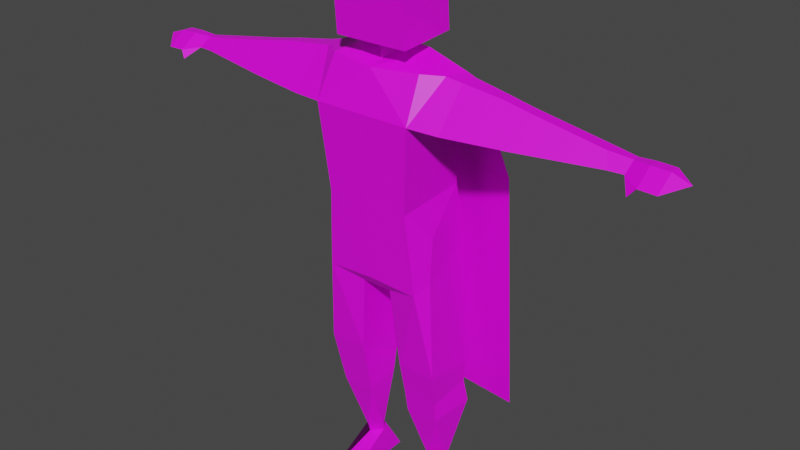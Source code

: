# Source: Keith_Rigged.blend  (saved by Blender 2.92.15; exported with 4.5.12 LTS)
import bpy
from mathutils import Matrix  # noqa: F401  (used for matrix-valued properties, if any)

bpy.ops.wm.read_factory_settings(use_empty=True)
scene = bpy.context.scene
scene.name = 'Scene'

# ---- collections
col_collection = bpy.data.collections.new('Collection'); scene.collection.children.link(col_collection)

# ---- images (referenced by path relative to the original .blend; pixels are not part of the script)
import os
ASSET_DIR = os.environ.get("B2B_ASSET_DIR", "")  # directory of the original .blend (textures are referenced by path, not embedded)
HERE = os.path.dirname(os.path.abspath(__file__))  # packed textures are extracted next to this script under _unpacked/

def load_image(name, relpath, width, height, colorspace="sRGB"):
    """Load a texture the original file referenced (path relative to the .blend, or extracted next to this script)."""
    p = next((c for c in (os.path.join(HERE, relpath), os.path.join(ASSET_DIR, relpath)) if relpath and os.path.exists(c)), "")
    if p:
        img = bpy.data.images.load(p, check_existing=True)
        img.name = name
    else:  # same state as the original file: an image datablock whose file is absent (Cycles renders it pink)
        img = bpy.data.images.new(name, width, height)
        img.source = "FILE"
        img.filepath = "//" + (relpath or name)
    img.colorspace_settings.name = colorspace
    return img
img_kieth_png = load_image('Kieth.png', 'Kieth.png', 1024, 1024, 'sRGB')

# ---- materials (node trees are filled in below, after node groups)
mat_material_001 = bpy.data.materials.new('Material.001')
mat_material_001.use_transparent_shadow = False
mat_material_001.roughness = 0.5

# ---- material node trees
mat_material_001.use_nodes = True; mat_material_001.node_tree.nodes.clear()
_N = mat_material_001.node_tree.nodes; _L = mat_material_001.node_tree.links
n0 = _N.new('ShaderNodeBsdfPrincipled'); n0.name = 'Principled BSDF'; n0.location = (10, 300)
n0.distribution = 'GGX'
n0.subsurface_method = 'RANDOM_WALK_SKIN'
n0.inputs[3].default_value = 1.45
n0.inputs[27].default_value = (0.0, 0.0, 0.0, 1.0)
n0.inputs[28].default_value = 1.0
n1 = _N.new('ShaderNodeOutputMaterial'); n1.name = 'Material Output'; n1.location = (300, 300)
n2 = _N.new('ShaderNodeNormalMap'); n2.name = 'Normal Map'; n2.location = (-300, -300)
n2.label = 'Normal/Map'
n2.inputs[0].default_value = 0.0
n3 = _N.new('ShaderNodeTexImage'); n3.name = 'Image Texture'; n3.location = (-280, 280)
n3.image = img_kieth_png
_L.new(n0.outputs[0], n1.inputs[0])
_L.new(n2.outputs[0], n0.inputs[5])
_L.new(n3.outputs[0], n0.inputs[0])
n1.is_active_output = True

# ---- world
world_world = bpy.data.worlds.new('World'); scene.world = world_world
world_world.use_nodes = True; world_world.node_tree.nodes.clear()
_N = world_world.node_tree.nodes; _L = world_world.node_tree.links
n0 = _N.new('ShaderNodeOutputWorld'); n0.name = 'World Output'; n0.location = (300, 300)
n1 = _N.new('ShaderNodeBackground'); n1.name = 'Background'; n1.location = (10, 300)
n1.inputs[0].default_value = (0.05088, 0.05088, 0.05088, 1.0)
_L.new(n1.outputs[0], n0.inputs[0])
n0.is_active_output = True
world_world.color = (0.05088, 0.05088, 0.05088)
world_world.use_sun_shadow = False
world_world.sun_shadow_jitter_overblur = 0.0

# ---- meshes
me_kieth_mesh = bpy.data.meshes.new('Kieth_Mesh')
me_kieth_mesh.from_pydata([(0.0002783, -0.1633, 0.983), (0.0002783, 0.1171, 1.215), (0.0002782, 0.06812, 1.826), (0.0002782, -0.2104, 1.638), (0.0002782, 0.0866, 1.638), (0.0002782, -0.1592, 1.791), (0.0002783, 0.1006, 1.297), (0.0002783, -0.1874, 1.299), (-0.06152, -0.136, 0.9413), (-0.04189, 0.1172, 1.051), (0.0002782, 0.03706, 1.843), (0.0002782, -0.06563, 2.002), (0.0002782, -0.1013, 1.806), (0.0002782, 0.01686, 1.853), (-0.1981, -0.1633, 0.9743), (-0.1982, -0.2111, 1.638), (-0.1936, 0.1135, 1.217), (-0.1982, 0.0866, 1.638), (-0.1864, -0.1292, 1.799), (-0.1711, -0.1847, 1.298), (-0.1824, 0.09494, 1.329), (-0.2482, -0.1141, 0.6156), (-0.2556, 0.08379, 0.596), (-0.09155, -0.1141, 0.6156), (-0.07872, 0.08781, 0.596), (-0.2513, 0.08078, 0.5115), (-0.08894, 0.08284, 0.5097), (-0.2401, -0.08555, 0.4811), (-0.09362, -0.08555, 0.4811), (-0.2125, 0.032, 0.1509), (-0.1171, 0.032, 0.1509), (-0.09414, 0.07506, 0.4249), (-0.09414, -0.06873, 0.3859), (-0.2304, -0.06823, 0.3885), (-0.2699, 0.08428, 0.4279), (-0.1994, 0.1203, 1.101), (-0.1592, -0.01408, 0.1509), (-0.166, 0.08728, 0.1509), (-0.2078, 0.03657, 0.1189), (-0.121, 0.03657, 0.1189), (-0.1593, -0.005321, 0.1189), (-0.1655, 0.08683, 0.1189), (-0.2061, 0.114, -0.00699), (-0.1048, -0.2205, -0.00699), (-0.2152, -0.1759, -0.00699), (-0.1165, 0.1391, -0.00699), (-0.2059, -0.06853, 1.178), (-0.2228, -0.1028, 1.009), (-0.2838, 0.008713, 1.791), (-0.3172, -0.1941, 1.633), (-0.3275, 0.04455, 1.638), (-0.3204, -0.07116, 1.783), (-0.3238, -0.002172, 1.783), (-0.2823, 0.06311, 1.638), (-0.2598, -0.08115, 1.795), (-0.5556, -0.1563, 1.637), (-0.5009, 0.02002, 1.638), (-0.4768, -0.05987, 1.76), (-0.4768, -0.01349, 1.76), (-0.5615, 0.015, 1.638), (-0.5855, -0.06062, 1.739), (-0.5361, -0.01424, 1.748), (-0.8801, -0.09311, 1.644), (-0.6221, 0.01073, 1.638), (-0.595, -0.01424, 1.737), (-0.8553, -0.06062, 1.693), (-0.8847, -0.007769, 1.637), (-0.8553, -0.01424, 1.693), (-0.5488, 0.00743, 1.693), (-0.9388, -0.09393, 1.647), (-0.9388, -0.04345, 1.679), (-0.9388, 0.00958, 1.647), (-0.9388, -0.01604, 1.679), (-1.003, -0.136, 1.635), (-1.003, -0.06209, 1.685), (-1.003, 0.01907, 1.635), (-1.003, -0.02014, 1.685), (-1.072, -0.136, 1.633), (-1.072, -0.06209, 1.683), (-1.072, 0.01907, 1.633), (-1.072, -0.02014, 1.683), (-1.141, -0.06152, 1.66), (-1.003, -0.06349, 1.635), (-0.979, -0.1488, 1.606), (-0.1272, -0.001695, 1.848), (-0.1236, -0.07504, 1.834), (-0.0415, -0.06528, 1.832), (-0.04379, -0.02721, 1.851), (-0.006706, 0.1458, 1.755), (-0.2963, 0.117, 1.648), (-0.1397, 0.1724, 1.705), (-0.01181, 0.2466, 1.369), (-0.3748, 0.1642, 1.374), (-0.2129, 0.2281, 1.398), (-0.006706, 0.276, 0.3696), (-0.3903, 0.2217, 0.384), (-0.2284, 0.2855, 0.4076), (0.06208, -0.136, 0.9413), (0.04245, 0.1172, 1.051), (0.1987, -0.1633, 0.9743), (0.1987, -0.2111, 1.638), (0.1941, 0.1135, 1.217), (0.1987, 0.0866, 1.638), (0.1869, -0.1292, 1.799), (0.1716, -0.1847, 1.298), (0.183, 0.09494, 1.329), (0.2488, -0.1141, 0.6156), (0.2562, 0.08379, 0.596), (0.09211, -0.1141, 0.6156), (0.07927, 0.08781, 0.596), (0.2519, 0.08078, 0.5115), (0.0895, 0.08284, 0.5097), (0.2406, -0.08555, 0.4811), (0.09417, -0.08555, 0.4811), (0.213, 0.032, 0.1509), (0.1176, 0.032, 0.1509), (0.0947, 0.07506, 0.4249), (0.0947, -0.06873, 0.3859), (0.2309, -0.06823, 0.3885), (0.2705, 0.08428, 0.4279), (0.1999, 0.1203, 1.101), (0.1597, -0.01408, 0.1509), (0.1665, 0.08728, 0.1509), (0.2083, 0.03657, 0.1189), (0.1216, 0.03657, 0.1189), (0.1598, -0.005321, 0.1189), (0.1661, 0.08683, 0.1189), (0.2066, 0.114, -0.00699), (0.1054, -0.2205, -0.00699), (0.2158, -0.1759, -0.00699), (0.1171, 0.1391, -0.00699), (0.2064, -0.06853, 1.178), (0.2233, -0.1028, 1.009), (0.2843, 0.008713, 1.791), (0.3177, -0.1941, 1.633), (0.328, 0.04455, 1.638), (0.321, -0.07116, 1.783), (0.3243, -0.002172, 1.783), (0.2828, 0.06311, 1.638), (0.2603, -0.08115, 1.795), (0.5562, -0.1563, 1.637), (0.5015, 0.02002, 1.638), (0.4773, -0.05987, 1.76), (0.4773, -0.01349, 1.76), (0.5621, 0.015, 1.638), (0.586, -0.06062, 1.739), (0.5366, -0.01424, 1.748), (0.8807, -0.09311, 1.644), (0.6227, 0.01073, 1.638), (0.5956, -0.01424, 1.737), (0.8558, -0.06062, 1.693), (0.8852, -0.007769, 1.637), (0.8558, -0.01424, 1.693), (0.5493, 0.007429, 1.693), (0.9394, -0.09393, 1.647), (0.9394, -0.04345, 1.679), (0.9394, 0.00958, 1.647), (0.9394, -0.01604, 1.679), (1.003, -0.136, 1.635), (1.003, -0.06209, 1.685), (1.003, 0.01907, 1.635), (1.003, -0.02014, 1.685), (1.072, -0.136, 1.633), (1.072, -0.06209, 1.683), (1.072, 0.01907, 1.633), (1.072, -0.02014, 1.683), (1.141, -0.06152, 1.66), (1.003, -0.06349, 1.635), (0.9796, -0.1488, 1.606), (0.1277, -0.001695, 1.848), (0.1241, -0.07504, 1.834), (0.04205, -0.06528, 1.832), (0.04435, -0.02721, 1.851), (0.2829, 0.117, 1.648), (0.1263, 0.1724, 1.705), (0.3614, 0.1642, 1.374), (0.1995, 0.2281, 1.398), (0.3769, 0.2217, 0.384), (0.215, 0.2855, 0.4076), (-0.1376, -0.1672, 1.879), (-0.1376, -0.1954, 2.257), (0.158, -0.1672, 1.879), (0.158, -0.1954, 2.257), (-0.1376, 0.06622, 1.896), (-0.1376, 0.03801, 2.274), (0.158, 0.06622, 1.896), (0.158, 0.03801, 2.274)], [], [(6, 20, 17, 4), (20, 19, 15, 17), (15, 3, 5), (17, 2, 4), (15, 19, 3), (14, 0, 7, 19), (1, 16, 20, 6), (24, 26, 25, 22), (9, 8, 23, 24), (29, 33, 34), (21, 27, 28, 23), (23, 26, 24), (22, 25, 21), (25, 27, 21), (23, 28, 26), (31, 32, 30), (26, 31, 34, 25), (25, 34, 33, 27), (27, 33, 32, 28), (28, 32, 31, 26), (9, 35, 1), (21, 23, 14), (47, 35, 22, 21), (1, 35, 16), (22, 35, 24), (9, 24, 35), (0, 14, 8), (8, 14, 23), (29, 36, 33), (32, 36, 30), (33, 36, 32), (30, 37, 31), (34, 37, 29), (31, 37, 34), (30, 39, 41, 37), (36, 40, 39, 30), (29, 38, 40, 36), (37, 41, 38, 29), (40, 44, 43, 39), (38, 42, 44, 40), (41, 45, 42, 38), (39, 43, 45, 41), (44, 42, 43), (45, 43, 42), (19, 20, 46), (21, 14, 47), (16, 46, 20), (35, 47, 46, 16), (14, 19, 46, 47), (17, 48, 2), (48, 53, 50), (54, 51, 49, 15), (15, 49, 50, 53), (15, 53, 17), (18, 54, 15), (17, 53, 48), (50, 52, 48), (52, 51, 54, 48), (52, 58, 57, 51), (49, 55, 56, 50), (50, 56, 58, 52), (51, 57, 55, 49), (57, 58, 61), (55, 59, 56), (61, 58, 68), (57, 60, 55), (61, 64, 60), (55, 63, 59), (61, 68, 64), (60, 65, 62, 55), (63, 66, 67, 64), (55, 62, 66, 63), (64, 67, 65, 60), (57, 61, 60), (59, 68, 56), (58, 56, 68), (63, 68, 59), (64, 68, 63), (67, 72, 70, 65), (62, 69, 71, 66), (65, 70, 69, 62), (66, 71, 72, 67), (71, 75, 76, 72), (70, 74, 73, 69), (72, 76, 74, 70), (69, 82, 71), (74, 78, 77, 73), (76, 80, 78, 74), (69, 83, 82), (75, 79, 80, 76), (77, 81, 79), (79, 81, 80), (78, 81, 77), (80, 81, 78), (71, 82, 75), (79, 75, 82), (77, 79, 82), (82, 73, 77), (73, 83, 69), (82, 83, 73), (15, 5, 18), (3, 19, 7), (5, 85, 18), (85, 86, 87, 84), (18, 85, 84), (84, 48, 54, 18), (85, 5, 12, 86), (87, 11, 13), (10, 84, 87, 13), (12, 11, 86), (86, 11, 87), (84, 2, 88, 90), (10, 2, 84), (90, 88, 91, 93), (48, 84, 90, 89), (2, 48, 89, 88), (93, 91, 94, 96), (89, 90, 93, 92), (88, 89, 92, 91), (95, 96, 94), (92, 93, 96, 95), (91, 92, 95, 94), (6, 4, 102, 105), (105, 102, 100, 104), (100, 5, 3), (102, 4, 2), (100, 3, 104), (99, 104, 7, 0), (1, 6, 105, 101), (109, 107, 110, 111), (98, 109, 108, 97), (114, 119, 118), (106, 108, 113, 112), (108, 109, 111), (107, 106, 110), (110, 106, 112), (108, 111, 113), (116, 115, 117), (111, 110, 119, 116), (110, 112, 118, 119), (112, 113, 117, 118), (113, 111, 116, 117), (98, 1, 120), (106, 99, 108), (132, 106, 107, 120), (1, 101, 120), (107, 109, 120), (98, 120, 109), (0, 97, 99), (97, 108, 99), (114, 118, 121), (117, 115, 121), (118, 117, 121), (115, 116, 122), (119, 114, 122), (116, 119, 122), (115, 122, 126, 124), (121, 115, 124, 125), (114, 121, 125, 123), (122, 114, 123, 126), (125, 124, 128, 129), (123, 125, 129, 127), (126, 123, 127, 130), (124, 126, 130, 128), (129, 128, 127), (130, 127, 128), (104, 131, 105), (106, 132, 99), (101, 105, 131), (120, 101, 131, 132), (99, 132, 131, 104), (102, 2, 133), (133, 135, 138), (139, 100, 134, 136), (100, 138, 135, 134), (100, 102, 138), (103, 100, 139), (102, 133, 138), (135, 133, 137), (137, 133, 139, 136), (137, 136, 142, 143), (134, 135, 141, 140), (135, 137, 143, 141), (136, 134, 140, 142), (142, 146, 143), (140, 141, 144), (146, 153, 143), (142, 140, 145), (146, 145, 149), (140, 144, 148), (146, 149, 153), (145, 140, 147, 150), (148, 149, 152, 151), (140, 148, 151, 147), (149, 145, 150, 152), (142, 145, 146), (144, 141, 153), (143, 153, 141), (148, 144, 153), (149, 148, 153), (152, 150, 155, 157), (147, 151, 156, 154), (150, 147, 154, 155), (151, 152, 157, 156), (156, 157, 161, 160), (155, 154, 158, 159), (157, 155, 159, 161), (154, 156, 167), (159, 158, 162, 163), (161, 159, 163, 165), (154, 167, 168), (160, 161, 165, 164), (162, 164, 166), (164, 165, 166), (163, 162, 166), (165, 163, 166), (156, 160, 167), (164, 167, 160), (162, 167, 164), (167, 162, 158), (158, 154, 168), (167, 158, 168), (100, 103, 5), (3, 7, 104), (5, 103, 170), (170, 169, 172, 171), (103, 169, 170), (169, 103, 139, 133), (170, 171, 12, 5), (172, 13, 11), (10, 13, 172, 169), (12, 171, 11), (171, 172, 11), (169, 174, 88, 2), (10, 169, 2), (174, 176, 91, 88), (133, 173, 174, 169), (2, 88, 173, 133), (176, 178, 94, 91), (173, 175, 176, 174), (88, 91, 175, 173), (177, 94, 178), (175, 177, 178, 176), (91, 94, 177, 175), (179, 181, 182, 180), (181, 185, 186, 182), (185, 183, 184, 186), (183, 179, 180, 184), (181, 179, 183, 185), (186, 184, 180, 182), (9, 98, 97, 8), (0, 8, 97), (9, 1, 98)])
me_kieth_mesh.polygons.foreach_set('use_smooth', [True] * 253)
_k = set([(0, 7), (0, 8), (0, 14), (0, 97), (0, 99), (1, 6), (1, 9), (1, 16), (1, 35), (1, 98), (1, 101), (1, 120), (2, 10), (2, 17), (2, 48), (2, 84), (2, 88), (2, 102), (2, 133), (2, 169), (3, 7), (3, 15), (3, 19), (3, 100), (3, 104), (4, 6), (4, 17), (4, 102), (5, 12), (5, 15), (5, 18), (5, 85), (5, 100), (5, 103), (5, 170), (6, 20), (6, 105), (8, 9), (8, 14), (8, 23), (8, 97), (9, 24), (9, 35), (9, 98), (10, 13), (10, 84), (10, 169), (11, 12), (11, 13), (11, 86), (11, 87), (11, 171), (11, 172), (12, 86), (12, 171), (13, 87), (13, 172), (14, 19), (14, 21), (14, 23), (14, 47), (15, 17), (15, 18), (15, 19), (15, 49), (15, 53), (15, 54), (16, 20), (16, 35), (16, 46), (17, 20), (17, 48), (17, 53), (18, 54), (18, 84), (18, 85), (19, 20), (19, 46), (20, 46), (21, 22), (21, 23), (21, 25), (21, 27), (21, 47), (22, 24), (22, 25), (22, 35), (23, 24), (23, 26), (23, 28), (24, 26), (24, 35), (25, 26), (25, 27), (25, 34), (26, 28), (26, 31), (27, 28), (27, 33), (28, 32), (29, 33), (29, 34), (29, 36), (29, 37), (29, 38), (30, 31), (30, 32), (30, 36), (30, 37), (30, 39), (31, 32), (31, 34), (31, 37), (32, 33), (32, 36), (33, 34), (33, 36), (34, 37), (35, 47), (36, 40), (37, 41), (38, 40), (38, 41), (38, 42), (39, 40), (39, 41), (39, 43), (40, 44), (41, 45), (42, 44), (42, 45), (43, 44), (43, 45), (46, 47), (48, 50), (48, 52), (48, 53), (48, 54), (48, 84), (48, 89), (49, 50), (49, 51), (49, 55), (50, 52), (50, 53), (50, 56), (51, 52), (51, 54), (51, 57), (52, 58), (55, 56), (55, 57), (55, 60), (55, 62), (55, 63), (56, 58), (56, 59), (56, 68), (57, 58), (57, 60), (57, 61), (58, 61), (58, 68), (59, 63), (60, 64), (60, 65), (61, 64), (61, 68), (62, 65), (62, 66), (62, 69), (63, 64), (63, 66), (63, 68), (64, 67), (64, 68), (65, 70), (66, 67), (66, 71), (67, 72), (69, 70), (69, 71), (69, 73), (69, 82), (69, 83), (70, 72), (70, 74), (71, 72), (71, 75), (72, 76), (73, 74), (73, 77), (73, 82), (73, 83), (74, 76), (74, 78), (75, 76), (75, 79), (75, 82), (76, 80), (77, 78), (77, 79), (77, 81), (78, 80), (78, 81), (79, 80), (79, 81), (80, 81), (82, 83), (84, 85), (84, 87), (84, 90), (85, 86), (86, 87), (88, 89), (88, 90), (88, 173), (88, 174), (89, 90), (89, 92), (90, 93), (91, 92), (91, 93), (91, 94), (91, 175), (91, 176), (92, 93), (92, 95), (93, 96), (94, 95), (94, 96), (94, 177), (94, 178), (95, 96), (97, 98), (97, 99), (97, 108), (98, 109), (98, 120), (99, 104), (99, 106), (99, 108), (99, 132), (100, 102), (100, 103), (100, 104), (100, 134), (100, 138), (100, 139), (101, 105), (101, 120), (101, 131), (102, 105), (102, 133), (102, 138), (103, 139), (103, 169), (103, 170), (104, 105), (104, 131), (105, 131), (106, 107), (106, 108), (106, 110), (106, 112), (106, 132), (107, 109), (107, 110), (107, 120), (108, 109), (108, 111), (108, 113), (109, 111), (109, 120), (110, 111), (110, 112), (110, 119), (111, 113), (111, 116), (112, 113), (112, 118), (113, 117), (114, 118), (114, 119), (114, 121), (114, 122), (114, 123), (115, 116), (115, 117), (115, 121), (115, 122), (115, 124), (116, 117), (116, 119), (116, 122), (117, 118), (117, 121), (118, 119), (118, 121), (119, 122), (120, 132), (121, 125), (122, 126), (123, 125), (123, 126), (123, 127), (124, 125), (124, 126), (124, 128), (125, 129), (126, 130), (127, 129), (127, 130), (128, 129), (128, 130), (131, 132), (133, 135), (133, 137), (133, 138), (133, 139), (133, 169), (133, 173), (134, 135), (134, 136), (134, 140), (135, 137), (135, 138), (135, 141), (136, 137), (136, 139), (136, 142), (137, 143), (140, 141), (140, 142), (140, 145), (140, 147), (140, 148), (141, 143), (141, 144), (141, 153), (142, 143), (142, 145), (142, 146), (143, 146), (143, 153), (144, 148), (145, 149), (145, 150), (146, 149), (146, 153), (147, 150), (147, 151), (147, 154), (148, 149), (148, 151), (148, 153), (149, 152), (149, 153), (150, 155), (151, 152), (151, 156), (152, 157), (154, 155), (154, 156), (154, 158), (154, 167), (154, 168), (155, 157), (155, 159), (156, 157), (156, 160), (157, 161), (158, 159), (158, 162), (158, 167), (158, 168), (159, 161), (159, 163), (160, 161), (160, 164), (160, 167), (161, 165), (162, 163), (162, 164), (162, 166), (163, 165), (163, 166), (164, 165), (164, 166), (165, 166), (167, 168), (169, 170), (169, 172), (169, 174), (170, 171), (171, 172), (173, 174), (173, 175), (174, 176), (175, 176), (175, 177), (176, 178), (177, 178), (179, 180), (179, 181), (179, 183), (180, 182), (180, 184), (181, 182), (181, 185), (182, 186), (183, 184), (183, 185), (184, 186), (185, 186)])
me_kieth_mesh.attributes.new('sharp_edge', 'BOOLEAN', 'EDGE').data.foreach_set('value', [ (min(e.vertices), max(e.vertices)) in _k for e in me_kieth_mesh.edges])
_uv = me_kieth_mesh.uv_layers.new(name='UVMap')
_uv.uv.foreach_set('vector', [0.07766, 0.1974, 0.1802, 0.1974, 0.1736, 0.3521, 0.07169, 0.3765, 0.1802, 0.1974, 0.3326, 0.1974, 0.2896, 0.3793, 0.1736, 0.3521, 0.2896, 0.3793, 0.379, 0.4227, 0.2932, 0.5251, 0.1736, 0.3521, 0.109, 0.4912, 0.07169, 0.3765, 0.2896, 0.3793, 0.3326, 0.1974, 0.379, 0.4227, 0.4012, 0.02788, 0.4757, 0.02788, 0.4192, 0.1974, 0.3326, 0.1974, 0.06713, 0.1144, 0.1737, 0.09754, 0.1802, 0.1974, 0.07766, 0.1974, 0.7362, 0.2868, 0.7455, 0.2396, 0.8089, 0.2588, 0.8077, 0.2955, 0.7207, 0.4034, 0.6388, 0.3566, 0.6591, 0.2418, 0.736, 0.2868, 0.81, 0.05558, 0.8636, 0.2002, 0.8025, 0.2134, 0.8799, 0.2658, 0.8692, 0.2195, 0.9153, 0.199, 0.9345, 0.2444, 0.6593, 0.2418, 0.7455, 0.2396, 0.7362, 0.2868, 0.8077, 0.2955, 0.8089, 0.2588, 0.8799, 0.2658, 0.8089, 0.2588, 0.8692, 0.2195, 0.8799, 0.2658, 0.6593, 0.2418, 0.6822, 0.1986, 0.7455, 0.2396, 0.7513, 0.1936, 0.6925, 0.1817, 0.7763, 0.04985, 0.7455, 0.2396, 0.7513, 0.1936, 0.8025, 0.2134, 0.8089, 0.2588, 0.8089, 0.2588, 0.8025, 0.2134, 0.8636, 0.2002, 0.8692, 0.2195, 0.8692, 0.2195, 0.8636, 0.2002, 0.9051, 0.1819, 0.9153, 0.199, 0.6822, 0.1986, 0.6925, 0.1817, 0.7513, 0.1936, 0.7455, 0.2396, 0.05161, 0.02788, 0.1667, 0.02788, 0.06713, 0.1144, 0.8797, 0.2658, 0.9343, 0.2444, 0.9275, 0.384, 0.8762, 0.4067, 0.7864, 0.4378, 0.8074, 0.2955, 0.8797, 0.2658, 0.06713, 0.1144, 0.1667, 0.02788, 0.1737, 0.09754, 0.8074, 0.2955, 0.7864, 0.4378, 0.736, 0.2868, 0.7206, 0.4035, 0.736, 0.2868, 0.7864, 0.4378, 0.4757, 0.02788, 0.4012, 0.02788, 0.4747, 0.0008592, 0.9674, 0.3525, 0.9275, 0.384, 0.9343, 0.2444, 0.81, 0.05558, 0.8257, 0.05129, 0.8636, 0.2002, 0.9051, 0.1819, 0.8257, 0.05129, 0.8367, 0.04195, 0.8636, 0.2002, 0.8257, 0.05129, 0.9051, 0.1819, 0.7763, 0.04985, 0.7927, 0.05423, 0.7513, 0.1936, 0.8025, 0.2134, 0.7927, 0.05423, 0.81, 0.05558, 0.7513, 0.1936, 0.7927, 0.05423, 0.8025, 0.2134, 0.7648, 0.02363, 0.7725, 0.01274, 0.7898, 0.01972, 0.7862, 0.03206, 0.8308, 0.03325, 0.826, 0.02073, 0.839, 0.01208, 0.847, 0.02246, 0.8091, 0.03657, 0.8084, 0.0232, 0.826, 0.02073, 0.8308, 0.03325, 0.7862, 0.03206, 0.7898, 0.01972, 0.8084, 0.0232, 0.8091, 0.03657, 0.9639, 0.09886, 0.9432, 0.02623, 0.9929, 0.01134, 0.9855, 0.1086, 0.9564, 0.1129, 0.9468, 0.1387, 0.9432, 0.02623, 0.9639, 0.09886, 0.985, 0.114, 1.003, 0.141, 0.9468, 0.1387, 0.9564, 0.1129, 0.9855, 0.1086, 0.9929, 0.01134, 1.003, 0.141, 0.985, 0.114, 0.8882, 0.127, 0.8949, 0.02235, 0.9276, 0.1444, 0.9276, 0.01436, 0.9276, 0.1444, 0.8949, 0.02235, 0.3326, 0.1974, 0.1802, 0.1974, 0.2848, 0.107, 0.8797, 0.2658, 0.9275, 0.384, 0.8762, 0.4067, 0.1737, 0.09754, 0.2848, 0.107, 0.1802, 0.1974, 0.1667, 0.02788, 0.3138, 0.02788, 0.2848, 0.107, 0.1737, 0.09754, 0.4012, 0.02788, 0.3326, 0.1974, 0.2848, 0.107, 0.3138, 0.02788, 0.1736, 0.3521, 0.2036, 0.4063, 0.109, 0.4912, 0.5555, 0.4523, 0.5832, 0.383, 0.605, 0.396, 0.5313, 0.5041, 0.5642, 0.5057, 0.5576, 0.6159, 0.4862, 0.6217, 0.4862, 0.6217, 0.5576, 0.6159, 0.6173, 0.7338, 0.6002, 0.7523, 0.2896, 0.3793, 0.2055, 0.3807, 0.1736, 0.3521, 0.2172, 0.4474, 0.2216, 0.4119, 0.2896, 0.3793, 0.1736, 0.3521, 0.2055, 0.3807, 0.2036, 0.4063, 0.605, 0.396, 0.5715, 0.4689, 0.5558, 0.4523, 0.5715, 0.4689, 0.5642, 0.5057, 0.5313, 0.5041, 0.5564, 0.4522, 0.5715, 0.4689, 0.6528, 0.489, 0.6491, 0.5133, 0.5642, 0.5057, 0.5576, 0.6159, 0.691, 0.5953, 0.6934, 0.6892, 0.6173, 0.7338, 0.605, 0.396, 0.6871, 0.431, 0.6528, 0.489, 0.5715, 0.4689, 0.5642, 0.5057, 0.6491, 0.5133, 0.691, 0.5953, 0.5576, 0.6159, 0.6491, 0.5133, 0.6528, 0.489, 0.6845, 0.494, 0.691, 0.5953, 0.7217, 0.6769, 0.6934, 0.6892, 0.6845, 0.494, 0.6528, 0.489, 0.7009, 0.4667, 0.6491, 0.5133, 0.7075, 0.5225, 0.691, 0.5953, 0.6845, 0.494, 0.7162, 0.4986, 0.7075, 0.5225, 0.691, 0.5953, 0.75, 0.6651, 0.7217, 0.6769, 0.6845, 0.494, 0.7009, 0.4667, 0.7162, 0.4986, 0.7075, 0.5225, 0.8536, 0.54, 0.8701, 0.5722, 0.691, 0.5953, 0.7462, 0.452, 0.8776, 0.4913, 0.8559, 0.5154, 0.7162, 0.4986, 0.691, 0.5953, 0.8701, 0.5722, 0.8805, 0.6195, 0.75, 0.6651, 0.7162, 0.4986, 0.8559, 0.5154, 0.8536, 0.54, 0.7075, 0.5225, 0.6491, 0.5133, 0.6845, 0.494, 0.7075, 0.5225, 0.7165, 0.4416, 0.7009, 0.4667, 0.6871, 0.431, 0.6528, 0.489, 0.6871, 0.431, 0.7009, 0.4667, 0.7462, 0.452, 0.7009, 0.4667, 0.7165, 0.4416, 0.7162, 0.4986, 0.7009, 0.4667, 0.7462, 0.452, 0.8559, 0.5154, 0.9021, 0.5187, 0.9012, 0.5336, 0.8536, 0.54, 0.8701, 0.5722, 0.9035, 0.5664, 0.9084, 0.6255, 0.8805, 0.6195, 0.8536, 0.54, 0.9012, 0.5336, 0.9035, 0.5664, 0.8701, 0.5722, 0.8776, 0.4913, 0.906, 0.4971, 0.9021, 0.5187, 0.8559, 0.5154, 0.906, 0.4961, 0.9398, 0.4945, 0.933, 0.5235, 0.9021, 0.5178, 0.9012, 0.5326, 0.9314, 0.5398, 0.9324, 0.5673, 0.9035, 0.5654, 0.9021, 0.5178, 0.933, 0.5235, 0.9314, 0.5398, 0.9012, 0.5326, 0.9035, 0.5654, 0.9347, 0.5876, 0.9084, 0.6245, 0.9314, 0.5398, 0.9538, 0.5435, 0.949, 0.5658, 0.9324, 0.5673, 0.933, 0.5235, 0.9581, 0.5292, 0.9538, 0.5435, 0.9314, 0.5398, 0.9035, 0.5654, 0.9324, 0.5673, 0.9347, 0.5876, 0.9398, 0.4945, 0.9715, 0.5059, 0.9581, 0.5292, 0.933, 0.5235, 0.949, 0.5658, 0.9831, 0.5561, 0.9775, 0.6121, 0.9715, 0.5059, 0.9831, 0.5561, 0.9581, 0.5292, 0.9538, 0.5435, 0.9831, 0.5561, 0.949, 0.5658, 0.9581, 0.5292, 0.9831, 0.5561, 0.9538, 0.5435, 0.9084, 0.6245, 0.9347, 0.5876, 0.9435, 0.624, 0.9775, 0.6121, 0.9435, 0.624, 0.9347, 0.5876, 0.949, 0.5658, 0.9775, 0.6121, 0.9347, 0.5876, 0.9347, 0.5876, 0.9324, 0.5673, 0.949, 0.5658, 0.9324, 0.5673, 0.9324, 0.5673, 0.9035, 0.5654, 0.9347, 0.5876, 0.9324, 0.5673, 0.9324, 0.5673, 0.2896, 0.3793, 0.2932, 0.5251, 0.2172, 0.4474, 0.379, 0.4227, 0.3326, 0.1974, 0.4192, 0.1974, 0.2932, 0.5251, 0.2219, 0.4894, 0.2172, 0.4474, 0.2219, 0.4889, 0.2175, 0.5332, 0.1979, 0.53, 0.1965, 0.4867, 0.2172, 0.4474, 0.2219, 0.4894, 0.1965, 0.4871, 0.6259, 0.8784, 0.979, 0.8505, 0.651, 0.8032, 0.6466, 0.8387, 0.2219, 0.4894, 0.2932, 0.5251, 0.2578, 0.5459, 0.2175, 0.5337, 0.2741, 0.5907, 0.2738, 0.6657, 0.242, 0.5934, 0.1248, 0.5253, 0.1965, 0.4867, 0.1979, 0.53, 0.1595, 0.5432, 0.3213, 0.595, 0.2738, 0.6657, 0.2898, 0.5945, 0.2898, 0.5945, 0.2738, 0.6657, 0.2741, 0.5907, 0.8109, 0.9144, 0.74, 0.863, 0.74, 0.863, 0.8109, 0.9144, 0.1248, 0.5253, 0.109, 0.4912, 0.1965, 0.4867, 0.8109, 0.9144, 0.74, 0.863, 0.74, 0.863, 0.8109, 0.9144, 0.979, 0.8505, 0.6259, 0.8784, 0.6259, 0.8784, 0.9791, 0.8507, 0.7596, 0.9041, 0.8867, 0.8989, 0.8867, 0.8989, 0.7596, 0.9041, 0.8109, 0.9144, 0.74, 0.863, 0.74, 0.863, 0.8109, 0.9144, 0.9789, 0.8504, 0.6259, 0.8784, 0.6259, 0.8784, 0.9804, 0.8523, 0.74, 0.863, 0.867, 0.8564, 0.867, 0.8564, 0.74, 0.863, 0.9804, 0.8523, 0.6259, 0.8784, 0.6267, 0.8782, 0.9804, 0.8523, 0.6259, 0.8784, 0.6259, 0.8784, 0.9791, 0.8507, 0.7425, 0.8758, 0.8694, 0.8682, 0.8694, 0.8682, 0.7425, 0.8758, 0.07766, 0.1974, 0.07169, 0.3765, 0.1736, 0.3521, 0.1802, 0.1974, 0.1802, 0.1974, 0.1736, 0.3521, 0.2896, 0.3793, 0.3326, 0.1974, 0.2896, 0.3793, 0.2932, 0.5251, 0.379, 0.4227, 0.1736, 0.3521, 0.07169, 0.3765, 0.109, 0.4912, 0.2896, 0.3793, 0.379, 0.4227, 0.3326, 0.1974, 0.4012, 0.02788, 0.3326, 0.1974, 0.4192, 0.1974, 0.4757, 0.02788, 0.06713, 0.1144, 0.07766, 0.1974, 0.1802, 0.1974, 0.1737, 0.09754, 0.7362, 0.2868, 0.8077, 0.2955, 0.8089, 0.2588, 0.7455, 0.2396, 0.7207, 0.4034, 0.736, 0.2868, 0.6591, 0.2418, 0.639, 0.3564, 0.81, 0.05558, 0.8025, 0.2134, 0.8636, 0.2002, 0.8799, 0.2658, 0.9345, 0.2444, 0.9153, 0.199, 0.8692, 0.2195, 0.6593, 0.2418, 0.7362, 0.2868, 0.7455, 0.2396, 0.8077, 0.2955, 0.8799, 0.2658, 0.8089, 0.2588, 0.8089, 0.2588, 0.8799, 0.2658, 0.8692, 0.2195, 0.6593, 0.2418, 0.7455, 0.2396, 0.6822, 0.1986, 0.7513, 0.1936, 0.7763, 0.04985, 0.6925, 0.1817, 0.7455, 0.2396, 0.8089, 0.2588, 0.8025, 0.2134, 0.7513, 0.1936, 0.8089, 0.2588, 0.8692, 0.2195, 0.8636, 0.2002, 0.8025, 0.2134, 0.8692, 0.2195, 0.9153, 0.199, 0.9051, 0.1819, 0.8636, 0.2002, 0.6822, 0.1986, 0.7455, 0.2396, 0.7513, 0.1936, 0.6925, 0.1817, 0.05161, 0.02788, 0.06713, 0.1144, 0.1667, 0.02788, 0.8797, 0.2658, 0.9275, 0.384, 0.9343, 0.2444, 0.8762, 0.4067, 0.8797, 0.2658, 0.8074, 0.2955, 0.7864, 0.4378, 0.06713, 0.1144, 0.1737, 0.09754, 0.1667, 0.02788, 0.8074, 0.2955, 0.736, 0.2868, 0.7864, 0.4378, 0.7206, 0.4035, 0.7864, 0.4378, 0.736, 0.2868, 0.4757, 0.02788, 0.4747, 0.0008592, 0.4012, 0.02788, 0.9674, 0.3525, 0.9343, 0.2444, 0.9275, 0.384, 0.81, 0.05558, 0.8636, 0.2002, 0.8257, 0.05129, 0.9051, 0.1819, 0.8367, 0.04195, 0.8257, 0.05129, 0.8636, 0.2002, 0.9051, 0.1819, 0.8257, 0.05129, 0.7763, 0.04985, 0.7513, 0.1936, 0.7927, 0.05423, 0.8025, 0.2134, 0.81, 0.05558, 0.7927, 0.05423, 0.7513, 0.1936, 0.8025, 0.2134, 0.7927, 0.05423, 0.7648, 0.02363, 0.7862, 0.03206, 0.7898, 0.01972, 0.7725, 0.01274, 0.8308, 0.03325, 0.847, 0.02246, 0.839, 0.01208, 0.826, 0.02073, 0.8091, 0.03657, 0.8308, 0.03325, 0.826, 0.02073, 0.8084, 0.0232, 0.7862, 0.03206, 0.8091, 0.03657, 0.8084, 0.0232, 0.7898, 0.01972, 0.9639, 0.09886, 0.9855, 0.1086, 0.9929, 0.01134, 0.9432, 0.02623, 0.9564, 0.1129, 0.9639, 0.09886, 0.9432, 0.02623, 0.9468, 0.1387, 0.985, 0.114, 0.9564, 0.1129, 0.9468, 0.1387, 1.003, 0.141, 0.9855, 0.1086, 0.985, 0.114, 1.003, 0.141, 0.9929, 0.01134, 0.8882, 0.127, 0.9276, 0.1444, 0.8949, 0.02235, 0.9276, 0.01436, 0.8949, 0.02235, 0.9276, 0.1444, 0.3326, 0.1974, 0.2848, 0.107, 0.1802, 0.1974, 0.8797, 0.2658, 0.8762, 0.4067, 0.9275, 0.384, 0.1737, 0.09754, 0.1802, 0.1974, 0.2848, 0.107, 0.1667, 0.02788, 0.1737, 0.09754, 0.2848, 0.107, 0.3138, 0.02788, 0.4012, 0.02788, 0.3138, 0.02788, 0.2848, 0.107, 0.3326, 0.1974, 0.1736, 0.3521, 0.109, 0.4912, 0.2036, 0.4063, 0.551, 0.461, 0.605, 0.396, 0.5832, 0.383, 0.5313, 0.5041, 0.4862, 0.6217, 0.5576, 0.6159, 0.5642, 0.5057, 0.4862, 0.6217, 0.6002, 0.7523, 0.6173, 0.7338, 0.5576, 0.6159, 0.2896, 0.3793, 0.1736, 0.3521, 0.2055, 0.3807, 0.2172, 0.4474, 0.2896, 0.3793, 0.2216, 0.4119, 0.1736, 0.3521, 0.2036, 0.4063, 0.2055, 0.3807, 0.605, 0.396, 0.5558, 0.4524, 0.5715, 0.4689, 0.5715, 0.4689, 0.5559, 0.4521, 0.5313, 0.5041, 0.5642, 0.5057, 0.5715, 0.4689, 0.5642, 0.5057, 0.6491, 0.5133, 0.6528, 0.489, 0.5576, 0.6159, 0.6173, 0.7338, 0.6934, 0.6892, 0.691, 0.5953, 0.605, 0.396, 0.5715, 0.4689, 0.6528, 0.489, 0.6871, 0.431, 0.5642, 0.5057, 0.5576, 0.6159, 0.691, 0.5953, 0.6491, 0.5133, 0.6491, 0.5133, 0.6845, 0.494, 0.6528, 0.489, 0.691, 0.5953, 0.6934, 0.6892, 0.7217, 0.6769, 0.6845, 0.494, 0.7009, 0.4667, 0.6528, 0.489, 0.6491, 0.5133, 0.691, 0.5953, 0.7075, 0.5225, 0.6845, 0.494, 0.7075, 0.5225, 0.7162, 0.4986, 0.691, 0.5953, 0.7217, 0.6769, 0.75, 0.6651, 0.6845, 0.494, 0.7162, 0.4986, 0.7009, 0.4667, 0.7075, 0.5225, 0.691, 0.5953, 0.8701, 0.5722, 0.8536, 0.54, 0.7462, 0.452, 0.7162, 0.4986, 0.8559, 0.5154, 0.8776, 0.4913, 0.691, 0.5953, 0.75, 0.6651, 0.8805, 0.6195, 0.8701, 0.5722, 0.7162, 0.4986, 0.7075, 0.5225, 0.8536, 0.54, 0.8559, 0.5154, 0.6491, 0.5133, 0.7075, 0.5225, 0.6845, 0.494, 0.7165, 0.4416, 0.6871, 0.431, 0.7009, 0.4667, 0.6528, 0.489, 0.7009, 0.4667, 0.6871, 0.431, 0.7462, 0.452, 0.7165, 0.4416, 0.7009, 0.4667, 0.7162, 0.4986, 0.7462, 0.452, 0.7009, 0.4667, 0.8559, 0.5154, 0.8536, 0.54, 0.9012, 0.5336, 0.9021, 0.5187, 0.8701, 0.5722, 0.8805, 0.6195, 0.9084, 0.6255, 0.9035, 0.5664, 0.8536, 0.54, 0.8701, 0.5722, 0.9035, 0.5664, 0.9012, 0.5336, 0.8776, 0.4913, 0.8559, 0.5154, 0.9021, 0.5187, 0.906, 0.4971, 0.906, 0.4961, 0.9021, 0.5178, 0.933, 0.5235, 0.9398, 0.4945, 0.9012, 0.5326, 0.9035, 0.5654, 0.9324, 0.5673, 0.9314, 0.5398, 0.9021, 0.5178, 0.9012, 0.5326, 0.9314, 0.5398, 0.933, 0.5235, 0.9035, 0.5654, 0.9084, 0.6245, 0.9347, 0.5876, 0.9314, 0.5398, 0.9324, 0.5673, 0.949, 0.5658, 0.9538, 0.5435, 0.933, 0.5235, 0.9314, 0.5398, 0.9538, 0.5435, 0.9581, 0.5292, 0.9035, 0.5654, 0.9347, 0.5876, 0.9324, 0.5673, 0.9398, 0.4945, 0.933, 0.5235, 0.9581, 0.5292, 0.9715, 0.5059, 0.949, 0.5658, 0.9775, 0.6121, 0.9831, 0.5561, 0.9715, 0.5059, 0.9581, 0.5292, 0.9831, 0.5561, 0.9538, 0.5435, 0.949, 0.5658, 0.9831, 0.5561, 0.9581, 0.5292, 0.9538, 0.5435, 0.9831, 0.5561, 0.9084, 0.6245, 0.9435, 0.624, 0.9347, 0.5876, 0.9775, 0.6121, 0.9347, 0.5876, 0.9435, 0.624, 0.949, 0.5658, 0.9347, 0.5876, 0.9775, 0.6121, 0.9347, 0.5876, 0.949, 0.5658, 0.9324, 0.5673, 0.9324, 0.5673, 0.9035, 0.5654, 0.9324, 0.5673, 0.9347, 0.5876, 0.9324, 0.5673, 0.9324, 0.5673, 0.2896, 0.3793, 0.2172, 0.4474, 0.2932, 0.5251, 0.379, 0.4227, 0.4192, 0.1974, 0.3326, 0.1974, 0.2932, 0.5251, 0.2172, 0.4474, 0.2219, 0.4894, 0.2219, 0.4889, 0.1965, 0.4867, 0.1979, 0.53, 0.2175, 0.5332, 0.2172, 0.4474, 0.1965, 0.4871, 0.2219, 0.4894, 0.6259, 0.8784, 0.6466, 0.8387, 0.651, 0.8032, 0.9804, 0.8523, 0.2219, 0.4894, 0.2175, 0.5337, 0.2578, 0.5459, 0.2932, 0.5251, 0.2741, 0.5907, 0.242, 0.5934, 0.2738, 0.6657, 0.1248, 0.5253, 0.1595, 0.5432, 0.1979, 0.53, 0.1965, 0.4867, 0.3213, 0.595, 0.2898, 0.5945, 0.2738, 0.6657, 0.2898, 0.5945, 0.2741, 0.5907, 0.2738, 0.6657, 0.8109, 0.9144, 0.8109, 0.9144, 0.74, 0.863, 0.74, 0.863, 0.1248, 0.5253, 0.1965, 0.4867, 0.109, 0.4912, 0.8109, 0.9144, 0.8109, 0.9144, 0.74, 0.863, 0.74, 0.863, 0.9789, 0.8504, 0.9792, 0.8508, 0.6259, 0.8784, 0.6259, 0.8784, 0.74, 0.863, 0.74, 0.863, 0.867, 0.8564, 0.867, 0.8564, 0.8109, 0.9144, 0.8109, 0.9144, 0.74, 0.863, 0.74, 0.863, 0.9804, 0.8523, 0.8601, 0.9438, 0.6259, 0.8784, 0.6259, 0.8784, 0.74, 0.863, 0.74, 0.863, 0.867, 0.8564, 0.867, 0.8564, 0.9804, 0.8523, 0.6267, 0.8782, 0.6259, 0.8784, 0.8601, 0.9438, 0.9804, 0.8523, 0.6259, 0.8784, 0.6259, 0.8784, 0.7425, 0.8758, 0.7425, 0.8758, 0.8694, 0.8682, 0.8694, 0.8682, 0.1399, 0.8365, 0.05395, 0.8365, 0.05395, 0.9225, 0.1399, 0.9225, 0.2814, 0.7301, 0.2814, 0.8161, 0.3674, 0.8161, 0.3674, 0.7301, 0.2814, 0.8161, 0.2814, 0.9021, 0.3674, 0.9021, 0.3674, 0.8161, 0.2814, 0.9021, 0.2814, 0.9881, 0.3674, 0.9881, 0.3674, 0.9021, 0.1954, 0.8161, 0.1954, 0.9021, 0.2814, 0.9021, 0.2814, 0.8161, 0.3674, 0.8161, 0.3674, 0.9021, 0.4534, 0.9021, 0.4534, 0.8161, 0.7207, 0.4034, 0.7207, 0.4034, 0.6392, 0.3566, 0.6392, 0.3567, 0.4757, 0.02788, 0.5131, 0.03316, 0.4747, 0.0008592, 0.05161, 0.02788, 0.06713, 0.1144, 0.05161, 0.02788])
me_kieth_mesh.materials.append(mat_material_001)
me_kieth_mesh.use_remesh_fix_poles = True
me_kieth_mesh.use_remesh_preserve_attributes = False
me_kieth_mesh.use_mirror_x = True
me_kieth_mesh.use_mirror_topology = True
me_kieth_mesh.update()
me_kieth_mesh.normals_split_custom_set([tuple(v) for v in zip(*[iter([-0.01199, 0.9993, 0.03413, -0.01199, 0.9993, 0.03413, -0.01199, 0.9993, 0.03413, -0.01199, 0.9993, 0.03413, -0.9976, -0.01593, -0.06676, -0.9976, -0.01593, -0.06676, -0.9976, -0.01593, -0.06676, -0.9976, -0.01593, -0.06676, 0.003083, -0.9483, 0.3173, -2.329e-07, -0.9483, 0.3173, -2.319e-07, -0.9483, 0.3173, 1.99e-07, 0.9952, 0.09799, 1.99e-07, 0.9952, 0.09799, 1.99e-07, 0.9952, 0.09799, 0.003242, -0.997, -0.07699, 0.003242, -0.997, -0.07699, 0.003242, -0.997, -0.07699, -0.005229, -0.9975, -0.07088, -0.005229, -0.9975, -0.07088, -0.01011, -0.9975, -0.06937, -0.01401, -0.9976, -0.06816, -0.008428, 0.984, 0.1779, -0.008428, 0.984, 0.1779, -0.008428, 0.984, 0.1779, -0.008428, 0.984, 0.1779, -0.01817, 0.9988, -0.04601, -0.01817, 0.9988, -0.04601, -0.01817, 0.9988, -0.04601, -0.01817, 0.9988, -0.04601, 0.9949, -0.05427, -0.0847, 0.9949, -0.05427, -0.0847, 0.9949, -0.05427, -0.0847, 0.9949, -0.05427, -0.0847, -0.9647, -0.2086, -0.1606, -0.9647, -0.2086, -0.1606, -0.9647, -0.2086, -0.1606, -1.788e-07, -0.9782, -0.2078, -1.788e-07, -0.9782, -0.2078, -1.788e-07, -0.9782, -0.2078, -1.788e-07, -0.9782, -0.2078, 0.9908, -0.07397, -0.1131, 0.9908, -0.07397, -0.1131, 0.9908, -0.07397, -0.1131, -0.9979, -0.04219, -0.04888, -0.9979, -0.04219, -0.04888, -0.9979, -0.04219, -0.04888, -0.9959, -0.05433, -0.07168, -0.9959, -0.05433, -0.07168, -0.9959, -0.05433, -0.07168, 0.9995, -0.02428, -0.0205, 0.9995, -0.02428, -0.0205, 0.9995, -0.02428, -0.0205, 0.9959, 0.0236, -0.08702, 0.9959, 0.0236, -0.08702, 0.9959, 0.0236, -0.08702, 0.02072, 0.9994, -0.02833, 0.02072, 0.9994, -0.02833, 0.02072, 0.9994, -0.02833, 0.02072, 0.9994, -0.02833, -0.986, -0.1637, 0.03022, -0.986, -0.1637, 0.03022, -0.986, -0.1637, 0.03022, -0.986, -0.1637, 0.03022, -0.003413, -0.9838, -0.179, -0.003413, -0.9838, -0.179, -0.003413, -0.9838, -0.179, -0.003413, -0.9838, -0.179, 0.9994, -0.008, -0.03221, 0.9994, -0.008, -0.03221, 0.9994, -0.008, -0.03221, 0.9994, -0.008, -0.03221, 0.01795, 0.9998, -0.004068, 0.01795, 0.9998, -0.004068, 0.01795, 0.9998, -0.004068, -1.314e-07, -0.9908, -0.1357, -1.314e-07, -0.9908, -0.1357, -1.314e-07, -0.9908, -0.1357, -0.9958, 0.02251, 0.0893, -0.9958, 0.02251, 0.0893, -0.9958, 0.02251, 0.0893, -0.9958, 0.02251, 0.0893, -0.01837, 0.9981, 0.05921, -0.01837, 0.9981, 0.05921, -0.01837, 0.9981, 0.05921, -0.0227, 0.9973, -0.06955, -0.0227, 0.9973, -0.06955, -0.0227, 0.9973, -0.06955, -0.001299, 0.9979, -0.06447, -0.001299, 0.9979, -0.06447, -0.001299, 0.9979, -0.06447, 0.02521, -0.819, -0.5732, 0.02521, -0.819, -0.5732, 0.02521, -0.819, -0.5732, 0.1761, -0.9809, -0.08202, 0.1761, -0.9809, -0.08202, 0.1761, -0.9809, -0.08202, -0.6136, -0.7099, -0.3456, -0.6136, -0.7099, -0.3456, -0.6136, -0.7099, -0.3456, 0.6944, -0.6344, -0.3396, 0.6944, -0.6344, -0.3396, 0.6944, -0.6344, -0.3396, -0.007935, -0.9745, -0.2244, -0.007935, -0.9745, -0.2244, -0.007935, -0.9745, -0.2244, 0.7387, 0.6537, -0.1645, 0.7387, 0.6537, -0.1645, 0.7387, 0.6537, -0.1645, -0.7371, 0.6197, -0.2697, -0.7371, 0.6197, -0.2697, -0.7371, 0.6197, -0.2697, 0.05285, 0.9981, 0.03064, 0.05285, 0.9981, 0.03064, 0.05285, 0.9981, 0.03064, 0.7489, 0.6627, 0.002098, 0.7489, 0.6627, 0.002098, 0.7489, 0.6627, 0.002098, 0.7489, 0.6627, 0.002098, 0.7256, -0.6629, -0.1846, 0.7256, -0.6629, -0.1846, 0.7256, -0.6629, -0.1846, 0.7256, -0.6629, -0.1846, -0.6407, -0.7412, -0.2004, -0.6407, -0.7412, -0.2004, -0.6407, -0.7412, -0.2004, -0.6407, -0.7412, -0.2004, -0.7653, 0.6434, -0.02074, -0.7653, 0.6434, -0.02074, -0.7653, 0.6434, -0.02074, -0.7653, 0.6434, -0.02074, -0.009195, -0.5068, 0.862, -0.009195, -0.5068, 0.862, -0.009195, -0.5068, 0.862, -0.009195, -0.5068, 0.862, -0.9617, -0.1139, 0.2494, -0.9617, -0.1139, 0.2494, -0.9617, -0.1139, 0.2494, -0.9617, -0.1139, 0.2494, -0.4686, 0.8201, 0.3283, -0.4686, 0.8201, 0.3283, -0.4686, 0.8201, 0.3283, -0.4686, 0.8201, 0.3283, 0.9803, 0.1344, 0.1445, 0.9803, 0.1344, 0.1445, 0.9803, 0.1344, 0.1445, 0.9803, 0.1344, 0.1445, 9.047e-07, -3.34e-08, -1.0, 1.128e-06, 2.966e-08, -1.0, 9.658e-07, -1.612e-08, -1.0, 1.175e-06, 4.291e-08, -1.0, 9.658e-07, -1.612e-08, -1.0, 1.128e-06, 2.966e-08, -1.0, -0.9732, -0.06436, 0.2208, -0.9732, -0.06436, 0.2208, -0.9732, -0.06436, 0.2208, -0.9089, -0.411, 0.07051, -0.9089, -0.411, 0.07051, -0.9089, -0.411, 0.07051, -0.9934, 0.04512, 0.1054, -0.9934, 0.04512, 0.1054, -0.9934, 0.04512, 0.1054, -0.9952, 0.06425, 0.07315, -0.9952, 0.06425, 0.07315, -0.9952, 0.06425, 0.07315, -0.9952, 0.06425, 0.07315, -0.9563, -0.2773, 0.09251, -0.9563, -0.2773, 0.09251, -0.9563, -0.2773, 0.09251, -0.9563, -0.2773, 0.09251, -0.2316, 0.9134, 0.3347, -0.2316, 0.9134, 0.3347, -0.2316, 0.9134, 0.3347, -0.3587, 0.8808, 0.309, -0.3587, 0.8808, 0.309, -0.3587, 0.8808, 0.309, -0.1763, -0.7783, 0.6026, -0.1763, -0.7783, 0.6026, -0.1763, -0.7783, 0.6026, -0.1763, -0.7783, 0.6026, 0.02905, 0.0162, -0.9994, 0.02905, 0.0162, -0.9994, 0.02905, 0.0162, -0.9994, 0.02905, 0.0162, -0.9994, -4.763e-06, 0.0, -1.0, -4.763e-06, 0.0, -1.0, -4.763e-06, 0.0, -1.0, -0.5115, -0.7502, 0.4189, -0.5115, -0.7502, 0.4189, -0.5115, -0.7502, 0.4189, -0.2548, 0.9121, 0.3211, -0.2548, 0.9121, 0.3211, -0.2548, 0.9121, 0.3211, -0.3085, 0.9028, 0.2997, -0.3085, 0.9028, 0.2997, -0.3085, 0.9028, 0.2997, -0.2032, -0.009563, 0.9791, -0.2032, -0.009563, 0.9791, -0.2032, -0.009563, 0.9791, -0.2032, -0.009563, 0.9791, -0.1447, -0.004234, 0.9895, -0.1447, -0.004234, 0.9895, -0.1447, -0.004234, 0.9895, -0.1447, -0.004234, 0.9895, -0.009109, 0.01697, -0.9998, -0.009109, 0.01697, -0.9998, -0.009109, 0.01697, -0.9998, -0.009109, 0.01697, -0.9998, -0.1248, 0.9464, 0.2977, -0.1248, 0.9464, 0.2977, -0.1248, 0.9464, 0.2977, -0.1248, 0.9464, 0.2977, -0.124, -0.757, 0.6416, -0.124, -0.757, 0.6416, -0.124, -0.757, 0.6416, -0.124, -0.757, 0.6416, -0.202, 0.0, 0.9794, -0.202, 0.0, 0.9794, -0.202, 0.0, 0.9794, 0.0009928, 0.005897, -1.0, 0.0009786, 0.005897, -1.0, 0.0006296, 0.005885, -1.0, -0.09058, 0.9193, 0.3829, -0.09058, 0.9193, 0.3829, -0.09058, 0.9193, 0.3829, -0.1204, -0.7431, 0.6582, -0.1204, -0.7431, 0.6582, -0.1204, -0.7431, 0.6582, -0.1875, 0.01974, 0.9821, -0.1877, 0.01992, 0.982, -0.1876, 0.01982, 0.982, 0.0009928, 0.005897, -1.0, 0.001347, 0.00591, -1.0, 0.0009786, 0.005897, -1.0, -0.0726, 0.9222, 0.3799, -0.0726, 0.9222, 0.3799, -0.0726, 0.9222, 0.3799, -0.1232, -0.7594, 0.6388, -0.1232, -0.7594, 0.6388, -0.1232, -0.7594, 0.6388, -0.1232, -0.7594, 0.6388, -0.05295, 0.9745, 0.2179, -0.05295, 0.9745, 0.2179, -0.05295, 0.9745, 0.2179, -0.05295, 0.9745, 0.2179, -0.01328, -0.02653, -0.9996, -0.01328, -0.02653, -0.9996, -0.01328, -0.02653, -0.9996, -0.01328, -0.02653, -0.9996, -0.1682, 0.01208, 0.9857, -0.1652, 0.006079, 0.9862, -0.1624, 0.0003887, 0.9867, -0.1682, 0.01208, 0.9857, -0.1875, 0.01967, 0.9821, -0.1875, 0.01974, 0.9821, -0.1876, 0.01982, 0.982, -0.08093, 0.9847, 0.1543, -0.07052, 0.9859, 0.152, -0.0817, 0.9846, 0.1544, 0.0407, 0.9656, 0.2568, 0.0407, 0.9656, 0.2568, 0.0407, 0.9656, 0.2568, -0.06973, 0.9859, 0.1519, -0.07052, 0.9859, 0.152, -0.08093, 0.9847, 0.1543, -0.1719, 0.9429, 0.2853, -0.1719, 0.9429, 0.2853, -0.1719, 0.9429, 0.2853, -0.1652, 0.006079, 0.9862, -0.1622, 0.0, 0.9868, -0.1622, 0.0, 0.9868, -0.1624, 0.0003887, 0.9867, -0.11, -0.03764, -0.9932, -0.11, -0.03764, -0.9932, -0.11, -0.03764, -0.9932, -0.11, -0.03764, -0.9932, -0.1342, -0.6729, 0.7274, -0.1342, -0.6729, 0.7274, -0.1342, -0.6729, 0.7274, -0.1342, -0.6729, 0.7274, 0.09656, 0.945, 0.3125, 0.09656, 0.945, 0.3125, 0.09656, 0.945, 0.3125, 0.09656, 0.945, 0.3125, 0.0093, 0.7852, 0.6191, 0.0093, 0.7852, 0.6191, 0.0093, 0.7852, 0.6191, 0.0093, 0.7852, 0.6191, 0.2238, -0.5374, 0.8131, 0.2238, -0.5374, 0.8131, 0.2238, -0.5374, 0.8131, 0.2238, -0.5374, 0.8131, 0.09585, 0.0, 0.9954, 0.09585, 0.0, 0.9954, 0.09585, 0.0, 0.9954, 0.09585, 0.0, 0.9954, 0.1707, 0.0, -0.9853, 0.1707, 0.0, -0.9853, 0.1707, 0.0, -0.9853, -0.02962, -0.5579, 0.8294, -0.02962, -0.5579, 0.8294, -0.02962, -0.5579, 0.8294, -0.02962, -0.5579, 0.8294, -0.0357, 0.0, 0.9994, -0.0357, 0.0, 0.9994, -0.0357, 0.0, 0.9994, -0.0357, 0.0, 0.9994, 0.3341, 0.3894, -0.8583, 0.3341, 0.3894, -0.8583, 0.3341, 0.3894, -0.8583, -0.02211, 0.7851, 0.619, -0.02211, 0.7851, 0.619, -0.02211, 0.7851, 0.619, -0.02211, 0.7851, 0.619, -0.3687, 0.0, -0.9295, -0.3687, 0.0, -0.9295, -0.3687, 0.0, -0.9295, -0.5585, 0.6514, 0.5136, -0.5585, 0.6514, 0.5136, -0.5585, 0.6514, 0.5136, -0.2647, -0.5383, 0.8001, -0.2647, -0.5383, 0.8001, -0.2647, -0.5383, 0.8001, -0.3094, 0.0, 0.9509, -0.3094, 0.0, 0.9509, -0.3094, 0.0, 0.9509, 0.1707, 0.0, -0.9853, 0.1707, 0.0, -0.9853, 0.1707, 0.0, -0.9853, 0.03569, 0.0, -0.9994, 0.03569, 0.0, -0.9994, 0.03568, 0.0, -0.9994, 0.03568, 0.0, -0.9994, 0.03569, 0.0, -0.9994, 0.03568, 0.0, -0.9994, 0.03568, 0.0, -0.9994, 0.03568, 0.0, -0.9994, 0.03568, 0.0, -0.9994, 0.3637, -0.7112, 0.6017, 0.3637, -0.7112, 0.6017, 0.3637, -0.7112, 0.6017, -0.7787, 0.0, -0.6274, -0.7787, 0.0, -0.6274, -0.7787, 0.0, -0.6274, -0.1222, -0.8811, 0.4569, -0.1222, -0.8811, 0.4569, -0.1222, -0.8811, 0.4569, -0.01492, -0.9976, -0.06788, -0.01401, -0.9976, -0.06816, -0.01011, -0.9975, -0.06937, -0.04493, -0.5071, 0.8607, -0.04493, -0.5071, 0.8607, -0.04493, -0.5071, 0.8607, -0.03173, -0.2851, 0.958, -0.03173, -0.2851, 0.958, -0.03173, -0.2851, 0.958, -0.03173, -0.2851, 0.958, -0.3478, -0.1926, 0.9176, -0.3478, -0.1926, 0.9176, -0.3478, -0.1926, 0.9176, -0.2873, -0.1496, 0.9461, -0.2873, -0.1496, 0.9461, -0.2873, -0.1496, 0.9461, -0.2873, -0.1496, 0.9461, 0.138, -0.3445, 0.9286, 0.138, -0.3445, 0.9286, 0.138, -0.3445, 0.9286, 0.138, -0.3445, 0.9286, -0.6666, 0.6525, 0.3605, -0.6666, 0.6525, 0.3605, -0.6666, 0.6525, 0.3605, -0.05893, 0.1622, 0.985, -0.05893, 0.1622, 0.985, -0.05893, 0.1622, 0.985, -0.05893, 0.1622, 0.985, -0.5933, -0.7919, 0.1442, -0.5933, -0.7919, 0.1442, -0.5933, -0.7919, 0.1442, -0.9563, -0.1743, 0.2347, -0.9563, -0.1743, 0.2347, -0.9563, -0.1743, 0.2347, -0.1861, 0.6271, 0.7564, -0.1861, 0.6271, 0.7564, -0.1861, 0.6271, 0.7564, -0.1861, 0.6271, 0.7564, -0.1133, 0.4866, 0.8662, -0.1133, 0.4866, 0.8662, -0.1133, 0.4866, 0.8662, 0.009616, 0.9757, 0.2191, 0.009616, 0.9757, 0.2191, 0.009616, 0.9757, 0.2191, 0.009616, 0.9757, 0.2191, -0.3396, 0.6554, 0.6747, -0.3396, 0.6554, 0.6747, -0.3396, 0.6554, 0.6747, -0.3396, 0.6554, 0.6747, 0.2699, -0.7138, -0.6462, 0.2699, -0.7138, -0.6462, 0.2699, -0.7138, -0.6462, 0.2699, -0.7138, -0.6462, -0.01421, 0.9989, 0.04366, -0.01421, 0.9989, 0.04366, -0.01421, 0.9989, 0.04366, -0.01421, 0.9989, 0.04366, -0.3955, 0.8809, 0.2598, -0.3955, 0.8809, 0.2598, -0.3955, 0.8809, 0.2598, -0.3955, 0.8809, 0.2598, 0.1992, -0.9505, -0.2385, 0.1992, -0.9505, -0.2385, 0.1992, -0.9505, -0.2385, 0.1992, -0.9505, -0.2385, -0.1129, 0.5832, -0.8045, -0.1129, 0.5832, -0.8045, -0.1129, 0.5832, -0.8045, -0.3736, 0.9257, 0.05954, -0.3736, 0.9257, 0.05954, -0.3736, 0.9257, 0.05954, -0.3736, 0.9257, 0.05954, 0.1787, -0.9829, -0.04382, 0.1787, -0.9829, -0.04382, 0.1787, -0.9829, -0.04382, 0.1787, -0.9829, -0.04382, 0.01199, 0.9993, 0.03413, 0.01199, 0.9993, 0.03413, 0.01199, 0.9993, 0.03413, 0.01199, 0.9993, 0.03413, 0.9976, -0.01593, -0.06676, 0.9976, -0.01593, -0.06676, 0.9976, -0.01593, -0.06676, 0.9976, -0.01593, -0.06676, -0.003084, -0.9483, 0.3173, -2.319e-07, -0.9483, 0.3173, -2.329e-07, -0.9483, 0.3173, 1.99e-07, 0.9952, 0.09799, 1.99e-07, 0.9952, 0.09799, 1.99e-07, 0.9952, 0.09799, -0.003243, -0.997, -0.07699, -0.003243, -0.997, -0.07699, -0.003243, -0.997, -0.07699, 0.005228, -0.9975, -0.07089, 0.01401, -0.9976, -0.06816, 0.01011, -0.9975, -0.06937, 0.005228, -0.9975, -0.07089, 0.008429, 0.984, 0.1779, 0.008429, 0.984, 0.1779, 0.008429, 0.984, 0.1779, 0.008429, 0.984, 0.1779, 0.01817, 0.9988, -0.04601, 0.01817, 0.9988, -0.04601, 0.01817, 0.9988, -0.04601, 0.01817, 0.9988, -0.04601, -0.9949, -0.05427, -0.0847, -0.9949, -0.05427, -0.0847, -0.9949, -0.05427, -0.0847, -0.9949, -0.05427, -0.0847, 0.9647, -0.2086, -0.1606, 0.9647, -0.2086, -0.1606, 0.9647, -0.2086, -0.1606, 2.028e-08, -0.9782, -0.2078, 2.028e-08, -0.9782, -0.2078, 2.028e-08, -0.9782, -0.2078, 2.028e-08, -0.9782, -0.2078, -0.9908, -0.07397, -0.1131, -0.9908, -0.07397, -0.1131, -0.9908, -0.07397, -0.1131, 0.9979, -0.04219, -0.04888, 0.9979, -0.04219, -0.04888, 0.9979, -0.04219, -0.04888, 0.9959, -0.05433, -0.07168, 0.9959, -0.05433, -0.07168, 0.9959, -0.05433, -0.07168, -0.9995, -0.02428, -0.0205, -0.9995, -0.02428, -0.0205, -0.9995, -0.02428, -0.0205, -0.9959, 0.0236, -0.08702, -0.9959, 0.0236, -0.08702, -0.9959, 0.0236, -0.08702, -0.02072, 0.9994, -0.02833, -0.02072, 0.9994, -0.02833, -0.02072, 0.9994, -0.02833, -0.02072, 0.9994, -0.02833, 0.986, -0.1637, 0.03022, 0.986, -0.1637, 0.03022, 0.986, -0.1637, 0.03022, 0.986, -0.1637, 0.03022, 0.003414, -0.9838, -0.179, 0.003414, -0.9838, -0.179, 0.003414, -0.9838, -0.179, 0.003414, -0.9838, -0.179, -0.9994, -0.008, -0.03221, -0.9994, -0.008, -0.03221, -0.9994, -0.008, -0.03221, -0.9994, -0.008, -0.03221, -0.01795, 0.9998, -0.004068, -0.01795, 0.9998, -0.004068, -0.01795, 0.9998, -0.004068, -1.314e-07, -0.9908, -0.1357, -1.314e-07, -0.9908, -0.1357, -1.314e-07, -0.9908, -0.1357, 0.9958, 0.02251, 0.0893, 0.9958, 0.02251, 0.0893, 0.9958, 0.02251, 0.0893, 0.9958, 0.02251, 0.0893, 0.01837, 0.9981, 0.05921, 0.01837, 0.9981, 0.05921, 0.01837, 0.9981, 0.05921, 0.0227, 0.9973, -0.06955, 0.0227, 0.9973, -0.06955, 0.0227, 0.9973, -0.06955, 0.001299, 0.9979, -0.06447, 0.001299, 0.9979, -0.06447, 0.001299, 0.9979, -0.06447, -0.02521, -0.819, -0.5732, -0.02521, -0.819, -0.5732, -0.02521, -0.819, -0.5732, -0.1761, -0.9809, -0.08202, -0.1761, -0.9809, -0.08202, -0.1761, -0.9809, -0.08202, 0.6136, -0.7099, -0.3456, 0.6136, -0.7099, -0.3456, 0.6136, -0.7099, -0.3456, -0.6944, -0.6344, -0.3396, -0.6944, -0.6344, -0.3396, -0.6944, -0.6344, -0.3396, 0.007935, -0.9745, -0.2244, 0.007935, -0.9745, -0.2244, 0.007935, -0.9745, -0.2244, -0.7387, 0.6537, -0.1645, -0.7387, 0.6537, -0.1645, -0.7387, 0.6537, -0.1645, 0.7371, 0.6197, -0.2697, 0.7371, 0.6197, -0.2697, 0.7371, 0.6197, -0.2697, -0.05285, 0.9981, 0.03064, -0.05285, 0.9981, 0.03064, -0.05285, 0.9981, 0.03064, -0.7489, 0.6627, 0.002098, -0.7489, 0.6627, 0.002098, -0.7489, 0.6627, 0.002098, -0.7489, 0.6627, 0.002098, -0.7256, -0.6629, -0.1846, -0.7256, -0.6629, -0.1846, -0.7256, -0.6629, -0.1846, -0.7256, -0.6629, -0.1846, 0.6407, -0.7412, -0.2004, 0.6407, -0.7412, -0.2004, 0.6407, -0.7412, -0.2004, 0.6407, -0.7412, -0.2004, 0.7653, 0.6434, -0.02074, 0.7653, 0.6434, -0.02074, 0.7653, 0.6434, -0.02074, 0.7653, 0.6434, -0.02074, 0.009193, -0.5068, 0.862, 0.009193, -0.5068, 0.862, 0.009193, -0.5068, 0.862, 0.009193, -0.5068, 0.862, 0.9617, -0.1139, 0.2494, 0.9617, -0.1139, 0.2494, 0.9617, -0.1139, 0.2494, 0.9617, -0.1139, 0.2494, 0.4686, 0.8201, 0.3283, 0.4686, 0.8201, 0.3283, 0.4686, 0.8201, 0.3283, 0.4686, 0.8201, 0.3283, -0.9803, 0.1344, 0.1445, -0.9803, 0.1344, 0.1445, -0.9803, 0.1344, 0.1445, -0.9803, 0.1344, 0.1445, -1.867e-07, -2.347e-10, -1.0, -1.801e-07, -1.654e-10, -1.0, -1.626e-07, 1.828e-11, -1.0, -1.576e-07, 7.142e-11, -1.0, -1.626e-07, 1.828e-11, -1.0, -1.801e-07, -1.654e-10, -1.0, 0.9732, -0.06436, 0.2208, 0.9732, -0.06436, 0.2208, 0.9732, -0.06436, 0.2208, 0.9089, -0.411, 0.07051, 0.9089, -0.411, 0.07051, 0.9089, -0.411, 0.07051, 0.9934, 0.04512, 0.1054, 0.9934, 0.04512, 0.1054, 0.9934, 0.04512, 0.1054, 0.9952, 0.06425, 0.07315, 0.9952, 0.06425, 0.07315, 0.9952, 0.06425, 0.07315, 0.9952, 0.06425, 0.07315, 0.9563, -0.2773, 0.09251, 0.9563, -0.2773, 0.09251, 0.9563, -0.2773, 0.09251, 0.9563, -0.2773, 0.09251, 0.2316, 0.9134, 0.3347, 0.2316, 0.9134, 0.3347, 0.2316, 0.9134, 0.3347, 0.3587, 0.8808, 0.309, 0.3587, 0.8808, 0.309, 0.3587, 0.8808, 0.309, 0.1763, -0.7783, 0.6026, 0.1763, -0.7783, 0.6026, 0.1763, -0.7783, 0.6026, 0.1763, -0.7783, 0.6026, -0.02905, 0.0162, -0.9994, -0.02905, 0.0162, -0.9994, -0.02905, 0.0162, -0.9994, -0.02905, 0.0162, -0.9994, -1.786e-06, 0.0, -1.0, -1.786e-06, 0.0, -1.0, -1.786e-06, 0.0, -1.0, 0.5115, -0.7502, 0.4189, 0.5115, -0.7502, 0.4189, 0.5115, -0.7502, 0.4189, 0.2548, 0.9121, 0.3211, 0.2548, 0.9121, 0.3211, 0.2548, 0.9121, 0.3211, 0.3085, 0.9028, 0.2997, 0.3085, 0.9028, 0.2997, 0.3085, 0.9028, 0.2997, 0.2032, -0.009562, 0.9791, 0.2032, -0.009562, 0.9791, 0.2032, -0.009562, 0.9791, 0.2032, -0.009562, 0.9791, 0.1447, -0.004234, 0.9895, 0.1447, -0.004234, 0.9895, 0.1447, -0.004234, 0.9895, 0.1447, -0.004234, 0.9895, 0.009108, 0.01697, -0.9998, 0.009108, 0.01697, -0.9998, 0.009108, 0.01697, -0.9998, 0.009108, 0.01697, -0.9998, 0.1248, 0.9464, 0.2977, 0.1248, 0.9464, 0.2977, 0.1248, 0.9464, 0.2977, 0.1248, 0.9464, 0.2977, 0.124, -0.757, 0.6416, 0.124, -0.757, 0.6416, 0.124, -0.757, 0.6416, 0.124, -0.757, 0.6416, 0.202, 0.0, 0.9794, 0.202, 0.0, 0.9794, 0.202, 0.0, 0.9794, -0.0009955, 0.005897, -1.0, -0.0006384, 0.005885, -1.0, -0.0009816, 0.005897, -1.0, 0.09059, 0.9193, 0.3829, 0.09059, 0.9193, 0.3829, 0.09059, 0.9193, 0.3829, 0.1204, -0.7431, 0.6582, 0.1204, -0.7431, 0.6582, 0.1204, -0.7431, 0.6582, 0.1875, 0.01974, 0.9821, 0.1876, 0.01981, 0.982, 0.1877, 0.01992, 0.982, -0.0009955, 0.005897, -1.0, -0.0009816, 0.005897, -1.0, -0.001344, 0.00591, -1.0, 0.0726, 0.9222, 0.3799, 0.0726, 0.9222, 0.3799, 0.0726, 0.9222, 0.3799, 0.1232, -0.7594, 0.6388, 0.1232, -0.7594, 0.6388, 0.1232, -0.7594, 0.6388, 0.1232, -0.7594, 0.6388, 0.05294, 0.9745, 0.2179, 0.05294, 0.9745, 0.2179, 0.05294, 0.9745, 0.2179, 0.05294, 0.9745, 0.2179, 0.01328, -0.02654, -0.9996, 0.01328, -0.02654, -0.9996, 0.01328, -0.02654, -0.9996, 0.01328, -0.02654, -0.9996, 0.1682, 0.01208, 0.9857, 0.1682, 0.01208, 0.9857, 0.1624, 0.0003881, 0.9867, 0.1652, 0.006079, 0.9862, 0.1875, 0.01967, 0.9821, 0.1876, 0.01981, 0.982, 0.1875, 0.01974, 0.9821, 0.08093, 0.9847, 0.1543, 0.0817, 0.9846, 0.1544, 0.07052, 0.9859, 0.152, -0.0407, 0.9656, 0.2568, -0.0407, 0.9656, 0.2568, -0.0407, 0.9656, 0.2568, 0.06973, 0.9859, 0.1518, 0.08093, 0.9847, 0.1543, 0.07052, 0.9859, 0.152, 0.1719, 0.9429, 0.2853, 0.1719, 0.9429, 0.2853, 0.1719, 0.9429, 0.2853, 0.1652, 0.006079, 0.9862, 0.1624, 0.0003881, 0.9867, 0.1622, 0.0, 0.9868, 0.1622, 0.0, 0.9868, 0.11, -0.03764, -0.9932, 0.11, -0.03764, -0.9932, 0.11, -0.03764, -0.9932, 0.11, -0.03764, -0.9932, 0.1342, -0.6729, 0.7274, 0.1342, -0.6729, 0.7274, 0.1342, -0.6729, 0.7274, 0.1342, -0.6729, 0.7274, -0.09656, 0.945, 0.3125, -0.09656, 0.945, 0.3125, -0.09656, 0.945, 0.3125, -0.09656, 0.945, 0.3125, -0.0093, 0.7852, 0.6191, -0.0093, 0.7852, 0.6191, -0.0093, 0.7852, 0.6191, -0.0093, 0.7852, 0.6191, -0.2238, -0.5374, 0.8131, -0.2238, -0.5374, 0.8131, -0.2238, -0.5374, 0.8131, -0.2238, -0.5374, 0.8131, -0.09585, 0.0, 0.9954, -0.09585, 0.0, 0.9954, -0.09585, 0.0, 0.9954, -0.09585, 0.0, 0.9954, -0.1707, 0.0, -0.9853, -0.1707, 0.0, -0.9853, -0.1707, 0.0, -0.9853, 0.02962, -0.5579, 0.8294, 0.02962, -0.5579, 0.8294, 0.02962, -0.5579, 0.8294, 0.02962, -0.5579, 0.8294, 0.0357, 0.0, 0.9994, 0.0357, 0.0, 0.9994, 0.0357, 0.0, 0.9994, 0.0357, 0.0, 0.9994, -0.3341, 0.3894, -0.8583, -0.3341, 0.3894, -0.8583, -0.3341, 0.3894, -0.8583, 0.02211, 0.7851, 0.619, 0.02211, 0.7851, 0.619, 0.02211, 0.7851, 0.619, 0.02211, 0.7851, 0.619, 0.3687, 0.0, -0.9295, 0.3687, 0.0, -0.9295, 0.3687, 0.0, -0.9295, 0.5585, 0.6514, 0.5136, 0.5585, 0.6514, 0.5136, 0.5585, 0.6514, 0.5136, 0.2647, -0.5383, 0.8001, 0.2647, -0.5383, 0.8001, 0.2647, -0.5383, 0.8001, 0.3094, 0.0, 0.9509, 0.3094, 0.0, 0.9509, 0.3094, 0.0, 0.9509, -0.1707, 0.0, -0.9853, -0.1707, 0.0, -0.9853, -0.1707, 0.0, -0.9853, -0.03568, 0.0, -0.9994, -0.03568, 0.0, -0.9994, -0.03569, 0.0, -0.9994, -0.03568, 0.0, -0.9994, -0.03568, 0.0, -0.9994, -0.03568, 0.0, -0.9994, -0.03568, 0.0, -0.9994, -0.03568, 0.0, -0.9994, -0.03568, 0.0, -0.9994, -0.3636, -0.7112, 0.6017, -0.3636, -0.7112, 0.6017, -0.3636, -0.7112, 0.6017, 0.7787, 0.0, -0.6274, 0.7787, 0.0, -0.6274, 0.7787, 0.0, -0.6274, 0.1222, -0.8811, 0.4569, 0.1222, -0.8811, 0.4569, 0.1222, -0.8811, 0.4569, 0.01492, -0.9976, -0.06788, 0.01011, -0.9975, -0.06937, 0.01401, -0.9976, -0.06816, 0.04493, -0.5071, 0.8607, 0.04493, -0.5071, 0.8607, 0.04493, -0.5071, 0.8607, 0.03173, -0.2851, 0.958, 0.03173, -0.2851, 0.958, 0.03173, -0.2851, 0.958, 0.03173, -0.2851, 0.958, 0.3478, -0.1926, 0.9176, 0.3478, -0.1926, 0.9176, 0.3478, -0.1926, 0.9176, 0.2873, -0.1496, 0.9461, 0.2873, -0.1496, 0.9461, 0.2873, -0.1496, 0.9461, 0.2873, -0.1496, 0.9461, -0.138, -0.3445, 0.9286, -0.138, -0.3445, 0.9286, -0.138, -0.3445, 0.9286, -0.138, -0.3445, 0.9286, 0.6666, 0.6525, 0.3605, 0.6666, 0.6525, 0.3605, 0.6666, 0.6525, 0.3605, 0.05893, 0.1622, 0.985, 0.05893, 0.1622, 0.985, 0.05893, 0.1622, 0.985, 0.05893, 0.1622, 0.985, 0.5933, -0.7919, 0.1442, 0.5933, -0.7919, 0.1442, 0.5933, -0.7919, 0.1442, 0.9563, -0.1743, 0.2347, 0.9563, -0.1743, 0.2347, 0.9563, -0.1743, 0.2347, 0.1869, 0.6391, 0.7461, 0.1869, 0.6391, 0.7461, 0.1869, 0.6391, 0.7461, 0.1869, 0.6391, 0.7461, 0.1133, 0.4866, 0.8662, 0.1133, 0.4866, 0.8662, 0.1133, 0.4866, 0.8662, -0.009319, 0.9756, 0.2192, -0.009319, 0.9756, 0.2192, -0.009319, 0.9756, 0.2192, -0.009319, 0.9756, 0.2192, 0.3364, 0.6729, 0.6589, 0.3364, 0.6729, 0.6589, 0.3364, 0.6729, 0.6589, 0.3364, 0.6729, 0.6589, -0.2679, -0.7318, -0.6267, -0.2679, -0.7318, -0.6267, -0.2679, -0.7318, -0.6267, -0.2679, -0.7318, -0.6267, 0.01387, 0.9989, 0.04372, 0.01387, 0.9989, 0.04372, 0.01387, 0.9989, 0.04372, 0.01387, 0.9989, 0.04372, 0.3955, 0.8809, 0.2598, 0.3955, 0.8809, 0.2598, 0.3955, 0.8809, 0.2598, 0.3955, 0.8809, 0.2598, -0.1959, -0.952, -0.2353, -0.1959, -0.952, -0.2353, -0.1959, -0.952, -0.2353, -0.1959, -0.952, -0.2353, 0.1129, 0.5832, -0.8045, 0.1129, 0.5832, -0.8045, 0.1129, 0.5832, -0.8045, 0.3736, 0.9257, 0.05954, 0.3736, 0.9257, 0.05954, 0.3736, 0.9257, 0.05954, 0.3736, 0.9257, 0.05954, -0.1763, -0.9833, -0.04473, -0.1763, -0.9833, -0.04473, -0.1763, -0.9833, -0.04473, -0.1763, -0.9833, -0.04473, -5.379e-09, -0.9972, -0.07443, -5.379e-09, -0.9972, -0.07443, -5.379e-09, -0.9972, -0.07443, -5.379e-09, -0.9972, -0.07443, 1.0, -2.178e-07, 2.038e-07, 1.0, -2.178e-07, 2.038e-07, 1.0, -2.178e-07, 2.038e-07, 1.0, -2.178e-07, 2.038e-07, 9.642e-09, 0.9972, 0.07443, 9.642e-09, 0.9972, 0.07443, 9.642e-09, 0.9972, 0.07443, 9.642e-09, 0.9972, 0.07443, -1.0, 2.283e-07, -2.038e-07, -1.0, 2.283e-07, -2.038e-07, -1.0, 2.283e-07, -2.038e-07, -1.0, 2.283e-07, -2.038e-07, -2.936e-07, 0.07443, -0.9972, -2.936e-07, 0.07443, -0.9972, -2.936e-07, 0.07443, -0.9972, -2.936e-07, 0.07443, -0.9972, -2.252e-06, -0.07443, 0.9972, -2.252e-06, -0.07443, 0.9972, -2.252e-06, -0.07443, 0.9972, -2.252e-06, -0.07443, 0.9972, -9.783e-07, 0.3965, -0.918, -9.783e-07, 0.3965, -0.918, -9.783e-07, 0.3965, -0.918, -9.783e-07, 0.3965, -0.918, 3.707e-08, -0.8368, -0.5475, 3.707e-08, -0.8368, -0.5475, 3.707e-08, -0.8368, -0.5475, 0.0, 1.0, 0.0005305, 0.0, 1.0, 0.0005305, 0.0, 1.0, 0.0005305])] * 3)])
arm_keith = bpy.data.armatures.new('Keith')  # bones are not reproduced

# ---- objects
ob_kieth = bpy.data.objects.new('Kieth', me_kieth_mesh)
ob_armature = bpy.data.objects.new('Armature', arm_keith)

# ---- transforms, parenting, visibility, modifiers, constraints
ob_kieth.parent = ob_armature
ob_kieth.location = (0.0, 0.0, 0.0)
ob_kieth.color = (0.8, 0.8, 0.8, 1.0)
ob_kieth.show_wire = True
ob_kieth.lineart.crease_threshold = 0.0
ob_kieth.use_mesh_mirror_x = True
_vg = ob_kieth.vertex_groups.new(name='Root')
for _i, _w in zip([0, 1, 9, 16, 46, 98, 101, 131], [1.0, 1.0, 0.947, 0.9358, 0.9265, 0.9453, 0.9354, 0.9261]): _vg.add([_i], _w, 'REPLACE')
_vg = ob_kieth.vertex_groups.new(name='Spine')
for _i, _w in zip([6, 7, 19, 20, 46, 104, 105, 131], [0.5, 0.5, 0.5, 0.5, 0.5, 0.5, 0.5, 0.5]): _vg.add([_i], _w, 'REPLACE')
_vg = ob_kieth.vertex_groups.new(name='Spine.001')
for _i, _w in zip([2, 3, 4, 5, 10, 12, 13, 18, 84, 85, 86, 87, 88, 103, 169, 170, 171, 172], [0.7462, 0.082, 0.05471, 0.7703, 0.8224, 0.9399, 0.8743, 0.06164, 0.2062, 0.2357, 0.8885, 0.8683, 0.09452, 0.06171, 0.211, 0.2365, 0.8868, 0.8669]): _vg.add([_i], _w, 'REPLACE')
_vg = ob_kieth.vertex_groups.new(name='Neck')
for _i, _w in zip([11, 12, 13, 86, 87, 171, 172], [0.5, 0.5, 0.5, 0.5, 0.5, 0.5, 0.5]): _vg.add([_i], _w, 'REPLACE')
_vg = ob_kieth.vertex_groups.new(name='Head')
_vg.add([179, 180, 181, 182, 183, 184, 185, 186], 1.0, 'REPLACE')
_vg = ob_kieth.vertex_groups.new(name='Collar.L')
for _i, _w in zip([100, 102, 103, 169, 170], [0.5, 0.5, 0.5, 0.5, 0.5]): _vg.add([_i], _w, 'REPLACE')
_vg = ob_kieth.vertex_groups.new(name='Arm.L')
for _i, _w in zip([100, 102, 103, 133, 134, 135, 136, 137, 138, 139, 140, 141, 142, 143, 144, 145, 146, 148, 149, 153, 169, 170, 173], [0.139, 0.1964, 0.1523, 1.0, 1.0, 1.0, 1.0, 1.0, 0.7005, 1.0, 0.5, 1.0, 1.0, 1.0, 0.5, 0.25, 0.5, 0.25, 0.25, 0.5, 0.11, 0.06437, 0.1035]): _vg.add([_i], _w, 'REPLACE')
_vg = ob_kieth.vertex_groups.new(name='Arm.001.L')
for _i, _w in zip([140, 141, 142, 143, 144, 145, 146, 147, 148, 149, 150, 151, 152, 153, 154, 155, 156, 157], [0.5, 0.25, 0.25, 0.25, 0.5, 0.97, 0.5, 0.9565, 0.9631, 0.9632, 0.9898, 0.9426, 0.9827, 0.5, 0.5, 0.5, 0.5, 0.5]): _vg.add([_i], _w, 'REPLACE')
_vg = ob_kieth.vertex_groups.new(name='Hand.L')
for _i, _w in zip([154, 155, 156, 157, 158, 159, 160, 161, 162, 163, 164, 165, 166, 167, 168], [0.5, 0.5, 0.5, 0.5, 0.9809, 0.998, 0.9782, 0.9923, 0.9956, 0.9998, 0.9959, 0.9991, 0.9999, 0.9954, 0.9718]): _vg.add([_i], _w, 'REPLACE')
_vg = ob_kieth.vertex_groups.new(name='Cape Top.L')
for _i, _w in zip([88, 91, 133, 169, 173, 174, 175, 176], [0.1302, 0.307, 0.05796, 0.05791, 0.7626, 1.0, 0.8925, 0.5]): _vg.add([_i], _w, 'REPLACE')
_vg = ob_kieth.vertex_groups.new(name='Cape Bottom.L')
for _i, _w in zip([91, 94, 173, 175, 176, 177, 178], [0.1695, 0.4961, 0.009652, 0.07806, 0.5, 0.9708, 1.0]): _vg.add([_i], _w, 'REPLACE')
_vg = ob_kieth.vertex_groups.new(name='Cape Top.R')
for _i, _w in zip([2, 10, 48, 84, 88, 89, 90, 91, 92, 173], [0.0865, 0.03599, 0.06312, 0.06006, 0.7342, 0.7842, 0.9957, 0.1813, 0.8005, 0.08101]): _vg.add([_i], _w, 'REPLACE')
_vg = ob_kieth.vertex_groups.new(name='Cape Bottom.R')
for _i, _w in zip([89, 91, 92, 93, 94, 95, 96], [0.06681, 0.3362, 0.1635, 0.9938, 0.491, 0.9687, 0.9977]): _vg.add([_i], _w, 'REPLACE')
_vg = ob_kieth.vertex_groups.new(name='Leg.001.L')
for _i, _w in zip([110, 111, 112, 113, 114, 115, 116, 117, 118, 119, 121, 122], [0.5, 0.5, 0.5, 0.5, 0.5, 0.5, 0.5, 0.5, 0.5, 0.5, 0.5, 0.5]): _vg.add([_i], _w, 'REPLACE')
_vg = ob_kieth.vertex_groups.new(name='Foot.L')
for _i, _w in zip([114, 115, 121, 122, 123, 124, 125, 126, 127, 128, 129, 130], [0.5, 0.5, 0.5, 0.5, 1.0, 1.0, 1.0, 1.0, 1.0, 1.0, 1.0, 1.0]): _vg.add([_i], _w, 'REPLACE')
_vg = ob_kieth.vertex_groups.new(name='Collar.R')
for _i, _w in zip([15, 17, 18, 84, 85], [0.5, 0.5, 0.5, 0.5, 0.5]): _vg.add([_i], _w, 'REPLACE')
_vg = ob_kieth.vertex_groups.new(name='Arm.R')
for _i, _w in zip([15, 17, 18, 48, 49, 50, 51, 52, 53, 54, 55, 56, 57, 58, 59, 60, 61, 63, 64, 68, 84, 85, 89], [0.139, 0.1964, 0.1523, 1.0, 1.0, 1.0, 1.0, 1.0, 0.7005, 1.0, 0.5, 1.0, 1.0, 1.0, 0.5, 0.25, 0.5, 0.25, 0.25, 0.5, 0.11, 0.06437, 0.1035]): _vg.add([_i], _w, 'REPLACE')
_vg = ob_kieth.vertex_groups.new(name='Arm.001.R')
for _i, _w in zip([55, 56, 57, 58, 59, 60, 61, 62, 63, 64, 65, 66, 67, 68, 69, 70, 71, 72], [0.5, 0.25, 0.25, 0.25, 0.5, 0.97, 0.5, 0.9565, 0.9631, 0.9632, 0.9898, 0.9426, 0.9827, 0.5, 0.5, 0.5, 0.5, 0.5]): _vg.add([_i], _w, 'REPLACE')
_vg = ob_kieth.vertex_groups.new(name='Hand.R')
for _i, _w in zip([69, 70, 71, 72, 73, 74, 75, 76, 77, 78, 79, 80, 81, 82, 83], [0.5, 0.5, 0.5, 0.5, 0.9809, 0.998, 0.9782, 0.9923, 0.9956, 0.9998, 0.9959, 0.9991, 0.9999, 0.9954, 0.9718]): _vg.add([_i], _w, 'REPLACE')
_vg = ob_kieth.vertex_groups.new(name='Leg.L')
for _i, _w in zip([97, 98, 99, 106, 107, 108, 109, 120, 132], [0.5, 0.5, 0.5, 0.5, 0.5, 0.5, 0.5, 0.5, 0.5]): _vg.add([_i], _w, 'REPLACE')
_vg = ob_kieth.vertex_groups.new(name='Leg.R')
for _i, _w in zip([8, 9, 14, 21, 22, 23, 24, 35, 47], [0.5, 0.5, 0.5, 0.5, 0.5, 0.5, 0.5, 0.5, 0.5]): _vg.add([_i], _w, 'REPLACE')
_vg = ob_kieth.vertex_groups.new(name='Leg.001.R')
for _i, _w in zip([25, 26, 27, 28, 29, 30, 31, 32, 33, 34, 36, 37], [0.5, 0.5, 0.5, 0.5, 0.5, 0.5, 0.5, 0.5, 0.5, 0.5, 0.5, 0.5]): _vg.add([_i], _w, 'REPLACE')
_vg = ob_kieth.vertex_groups.new(name='Foot.R')
for _i, _w in zip([29, 30, 36, 37, 38, 39, 40, 41, 42, 43, 44, 45], [0.5, 0.5, 0.5, 0.5, 1.0, 1.0, 1.0, 1.0, 1.0, 1.0, 1.0, 1.0]): _vg.add([_i], _w, 'REPLACE')
_m = ob_kieth.modifiers.new('Armature', 'ARMATURE')
_m.object = ob_armature
_m.use_deform_preserve_volume = True
ob_armature.location = (0.0, 0.0, 0.0)
ob_armature.show_in_front = True
ob_armature.lineart.crease_threshold = 0.0

# ---- collection membership
col_collection.objects.link(ob_kieth)
col_collection.objects.link(ob_armature)

# ---- scene / render settings (as saved in the file)
scene.frame_start = 1; scene.frame_end = 26; scene.frame_set(1)
scene.render.engine = 'BLENDER_EEVEE_NEXT'
scene.cycles.use_denoising = False
scene.cycles.samples = 128
scene.cycles.sampling_pattern = 'TABULATED_SOBOL'
scene.cycles.use_adaptive_sampling = False
scene.cycles.use_light_tree = False
scene.view_settings.view_transform = 'Filmic'
bpy.context.view_layer.update()

# ---- added for rendering (the .blend has no active camera and no usable light): camera, sun
cam_auto = bpy.data.cameras.new('AutoCamera')
cam_auto.lens = 50.0
cam_auto.sensor_width = 36.0
cam_auto.clip_end = 1000.0
ob_auto_camera = bpy.data.objects.new('AutoCamera', cam_auto)
scene.collection.objects.link(ob_auto_camera)
ob_auto_camera.location = (2.34267, -2.81343, 3.0107)
ob_auto_camera.rotation_euler = (1.09748, -7.21219e-08, 0.694738)
scene.camera = ob_auto_camera
light_auto_sun = bpy.data.lights.new('AutoSun', 'SUN')
light_auto_sun.energy = 3.0
light_auto_sun.angle = 0.0523599
ob_auto_sun = bpy.data.objects.new('AutoSun', light_auto_sun)
scene.collection.objects.link(ob_auto_sun)
ob_auto_sun.rotation_euler = (0.872665, 0.174533, 0.523599)
bpy.context.view_layer.update()
